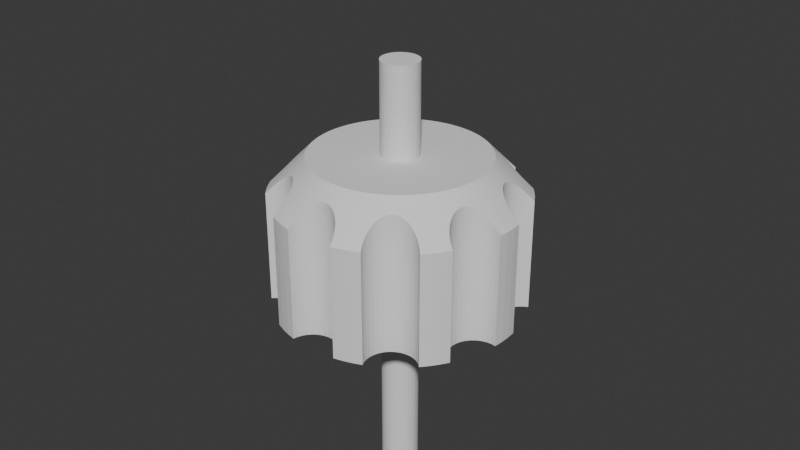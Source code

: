 # Source: Knobs_.blend  (saved by Blender 4.0.36; exported with 4.5.12 LTS)
import bpy
from mathutils import Matrix  # noqa: F401  (used for matrix-valued properties, if any)

bpy.ops.wm.read_factory_settings(use_empty=True)
scene = bpy.context.scene
scene.name = 'Scene'

# ---- world
world_world = bpy.data.worlds.new('World'); scene.world = world_world
world_world.use_nodes = True; world_world.node_tree.nodes.clear()
_N = world_world.node_tree.nodes; _L = world_world.node_tree.links
n0 = _N.new('ShaderNodeOutputWorld'); n0.name = 'World Output'; n0.location = (300, 300)
n1 = _N.new('ShaderNodeBackground'); n1.name = 'Background'; n1.location = (10, 300)
n1.inputs[0].default_value = (0.05088, 0.05088, 0.05088, 1.0)
_L.new(n1.outputs[0], n0.inputs[0])
n0.is_active_output = True
world_world.color = (0.05088, 0.05088, 0.05088)
world_world.use_sun_shadow = False
world_world.sun_shadow_jitter_overblur = 0.0

# ---- meshes
me_belt_tensioner_knob_for_3_mm_inserts_x_2 = bpy.data.meshes.new('Belt tensioner Knob for 3 MM inserts x 2')
me_belt_tensioner_knob_for_3_mm_inserts_x_2.from_pydata([(-1.988, -1.691, 9.908), (-2.725, 7.309, 9.729), (-2.622, -1.691, 9.758), (-3.447, 7.309, 9.494), (-3.465, -1.691, 9.488), (-4.149, 7.309, 9.206), (-4.149, -1.691, 9.206), (-1.988, 7.309, 9.908), (-7.368, -1.691, 6.867), (-7.231, -1.887, 6.727), (-7.08, 7.309, 6.601), (-7.08, -2.082, 6.601), (-6.746, 7.309, 6.397), (-6.919, -2.276, 6.492), (-6.746, -2.466, 6.397), (-7.368, 7.309, 6.867), (-6.568, -2.648, 6.322), (-6.379, 7.309, 6.262), (-6.379, -2.826, 6.262), (-5.992, 7.309, 6.201), (-6.272, -2.92, 6.238), (-6.13, -3.037, 6.214), (-5.992, -3.144, 6.201), (-5.601, 7.309, 6.217), (-5.8, -3.278, 6.2), (-5.601, -3.402, 6.217), (-5.287, -3.558, 6.287), (-5.22, 7.309, 6.309), (-5.446, -3.485, 6.245), (-5.22, -3.584, 6.309), (-5.041, -3.642, 6.381), (-4.865, 7.309, 6.473), (-4.865, -3.679, 6.473), (-4.751, -3.69, 6.544), (-4.548, -3.679, 6.703), (-4.548, 7.309, 6.703), (-4.644, -3.689, 6.623), (-4.282, -3.584, 6.99), (-4.282, 7.309, 6.99), (-4.406, -3.642, 6.843), (-4.077, -3.402, 7.324), (-4.077, 7.309, 7.324), (-4.153, -3.486, 7.183), (-3.941, -3.144, 7.691), (-3.941, 7.309, 7.691), (-3.999, -3.279, 7.507), (-3.88, -2.826, 8.078), (-3.88, 7.309, 8.078), (-3.901, -2.988, 7.886), (-3.895, -2.466, 8.469), (-3.895, 7.309, 8.469), (-3.879, -2.628, 8.298), (-3.985, -2.082, 8.85), (-3.985, 7.309, 8.85), (-3.931, -2.275, 8.663), (-4.058, -1.887, 9.031), (-7.737, -1.691, 6.441), (-7.86, 7.309, 6.288), (-7.86, -1.691, 6.288), (-8.306, 7.309, 5.675), (-8.267, -1.691, 5.732), (-8.704, 7.309, 5.029), (-8.704, -1.691, 5.029), (-9.934, -1.691, 1.244), (-9.74, -1.887, 1.211), (-9.545, 7.309, 1.198), (-9.545, -2.082, 1.198), (-9.154, 7.309, 1.23), (-9.35, -2.276, 1.204), (-9.154, -2.466, 1.23), (-9.934, 7.309, 1.244), (-8.966, -2.648, 1.273), (-8.778, 7.309, 1.337), (-8.778, -2.826, 1.337), (-8.429, 7.309, 1.515), (-8.55, -3.036, 1.443), (-8.429, -3.144, 1.515), (-8.122, 7.309, 1.757), (-8.273, -3.278, 1.626), (-8.122, -3.402, 1.757), (-7.868, -3.584, 2.055), (-7.868, 7.309, 2.055), (-7.99, -3.501, 1.897), (-7.676, -3.679, 2.397), (-7.676, 7.309, 2.397), (-7.763, -3.643, 2.222), (-7.615, -3.691, 2.555), (-7.568, -3.685, 2.716), (-7.555, 7.309, 2.769), (-7.555, -3.679, 2.769), (-7.522, -3.642, 2.966), (-7.509, 7.309, 3.158), (-7.509, -3.584, 3.158), (-7.512, -3.519, 3.319), (-7.54, -3.402, 3.548), (-7.54, 7.309, 3.548), (-7.528, -3.443, 3.474), (-7.646, -3.144, 3.925), (-7.646, 7.309, 3.925), (-7.584, -3.279, 3.743), (-7.823, -2.826, 4.274), (-7.823, 7.309, 4.274), (-7.727, -2.988, 4.107), (-8.065, -2.466, 4.582), (-8.065, 7.309, 4.582), (-7.938, -2.648, 4.436), (-8.134, -2.372, 4.651), (-8.24, -2.235, 4.744), (-8.362, 7.309, 4.837), (-8.362, -2.082, 4.837), (-8.528, -1.887, 4.941), (-9.934, 7.309, -1.028), (-9.934, -1.691, -1.028), (-9.991, 7.309, -0.2714), (-9.937, -1.691, -0.996), (-9.991, -1.691, -0.2714), (-9.991, -1.691, 0.4873), (-9.991, 7.309, 0.4873), (-9.996, -1.691, -0.1133), (-9.976, -1.691, 0.7712), (-8.704, -1.691, -4.813), (-8.528, -1.887, -4.725), (-8.362, 7.309, -4.621), (-8.362, -2.082, -4.621), (-8.065, 7.309, -4.366), (-8.208, -2.276, -4.502), (-8.065, -2.466, -4.366), (-8.704, 7.309, -4.813), (-7.938, -2.648, -4.221), (-7.823, 7.309, -4.058), (-7.823, -2.826, -4.058), (-7.646, 7.309, -3.709), (-7.732, -2.981, -3.9), (-7.653, -3.128, -3.729), (-7.646, -3.143, -3.71), (-7.54, 7.309, -3.333), (-7.585, -3.278, -3.528), (-7.54, -3.402, -3.333), (-7.513, -3.612, -2.86), (-7.555, 7.309, -2.553), (-7.509, -3.584, -2.942), (-7.509, 7.309, -2.942), (-7.515, -3.501, -3.143), (-7.528, -3.652, -2.707), (-7.555, -3.679, -2.553), (-7.607, -3.691, -2.364), (-7.676, 7.309, -2.181), (-7.676, -3.679, -2.181), (-7.769, -3.64, -1.995), (-7.868, 7.309, -1.839), (-7.868, -3.584, -1.839), (-7.99, -3.501, -1.681), (-8.122, 7.309, -1.541), (-8.122, -3.402, -1.541), (-8.131, -3.394, -1.532), (-8.429, -3.144, -1.299), (-8.429, 7.309, -1.299), (-8.277, -3.275, -1.407), (-8.778, -2.826, -1.121), (-8.778, 7.309, -1.121), (-8.602, -2.988, -1.2), (-9.154, -2.466, -1.014), (-9.154, 7.309, -1.014), (-8.965, -2.648, -1.058), (-9.545, -2.082, -0.9826), (-9.545, 7.309, -0.9826), (-9.35, -2.275, -0.9886), (-9.74, -1.887, -0.9956), (-7.86, -1.691, -6.073), (-7.86, 7.309, -6.073), (-7.449, -1.691, -6.561), (-7.368, 7.309, -6.651), (-7.368, -1.691, -6.651), (-8.306, -1.691, -5.459), (-8.306, 7.309, -5.459), (-8.01, -1.691, -5.877), (-8.507, -1.691, -5.145), (-4.149, -1.691, -8.99), (-4.058, -1.887, -8.816), (-3.985, 7.309, -8.634), (-3.985, -2.082, -8.634), (-3.895, 7.309, -8.253), (-3.931, -2.276, -8.447), (-3.895, -2.466, -8.253), (-4.149, 7.309, -8.99), (-3.878, -2.648, -8.061), (-3.88, 7.309, -7.862), (-3.88, -2.826, -7.862), (-3.941, 7.309, -7.475), (-3.901, -2.989, -7.67), (-3.941, -3.144, -7.475), (-4.077, 7.309, -7.108), (-4.015, -3.309, -7.249), (-4.077, -3.402, -7.108), (-4.282, -3.584, -6.774), (-4.282, 7.309, -6.774), (-4.169, -3.501, -6.94), (-4.462, -3.66, -6.568), (-4.548, 7.309, -6.487), (-4.382, -3.633, -6.653), (-4.548, -3.679, -6.487), (-4.701, -3.691, -6.364), (-4.865, 7.309, -6.257), (-4.865, -3.679, -6.257), (-4.942, -3.666, -6.214), (-5.22, -3.584, -6.093), (-5.22, 7.309, -6.093), (-5.081, -3.631, -6.147), (-5.601, -3.402, -6.001), (-5.601, 7.309, -6.001), (-5.412, -3.501, -6.037), (-5.704, -3.34, -5.99), (-5.85, -3.245, -5.982), (-5.992, 7.309, -5.986), (-5.992, -3.144, -5.986), (-6.19, -2.988, -6.007), (-6.379, 7.309, -6.046), (-6.379, -2.826, -6.046), (-6.568, -2.648, -6.106), (-6.746, 7.309, -6.181), (-6.746, -2.466, -6.181), (-6.919, -2.275, -6.276), (-7.08, 7.309, -6.386), (-7.08, -2.082, -6.386), (-7.23, -1.887, -6.511), (-2.725, -1.691, -9.513), (-2.725, 7.309, -9.513), (-2.193, -1.691, -9.648), (-1.988, 7.309, -9.692), (-1.988, -1.691, -9.692), (-3.447, -1.691, -9.279), (-3.447, 7.309, -9.279), (-3.046, -1.691, -9.416), (-3.876, -1.691, -9.11), (1.992, -1.691, -9.692), (1.962, -1.887, -9.498), (1.915, 7.309, -9.308), (1.915, -2.082, -9.308), (1.764, 7.309, -8.947), (1.849, -2.276, -9.125), (1.764, -2.466, -8.947), (1.992, 7.309, -9.692), (1.665, -2.648, -8.781), (1.546, 7.309, -8.621), (1.546, -2.826, -8.621), (1.269, 7.309, -8.345), (1.416, -2.989, -8.478), (1.269, -3.144, -8.345), (0.9434, 7.309, -8.128), (1.115, -3.278, -8.231), (0.9434, -3.402, -8.128), (0.471, -3.621, -7.948), (0.1975, 7.309, -7.902), (0.5815, -3.584, -7.978), (0.5815, 7.309, -7.978), (0.7704, -3.501, -8.046), (0.3574, -3.651, -7.924), (0.1975, -3.679, -7.902), (0.001153, -3.691, -7.892), (-0.194, 7.309, -7.902), (-0.194, -3.679, -7.902), (-0.3539, -3.651, -7.924), (-0.5781, -3.584, -7.978), (-0.5781, 7.309, -7.978), (-0.4679, -3.621, -7.948), (-0.9399, -3.402, -8.128), (-0.9399, 7.309, -8.128), (-0.7667, -3.501, -8.046), (-1.266, -3.144, -8.345), (-1.266, 7.309, -8.345), (-1.112, -3.278, -8.231), (-1.543, -2.826, -8.621), (-1.543, 7.309, -8.621), (-1.413, -2.988, -8.479), (-1.761, -2.466, -8.947), (-1.761, 7.309, -8.947), (-1.661, -2.648, -8.78), (-1.911, -2.082, -9.308), (-1.911, 7.309, -9.308), (-1.845, -2.275, -9.125), (-1.959, -1.887, -9.498), (3.45, -1.691, -9.279), (3.45, 7.309, -9.279), (3.88, -1.691, -9.11), (4.152, 7.309, -8.99), (4.152, -1.691, -8.99), (2.729, -1.691, -9.513), (2.729, 7.309, -9.513), (3.05, -1.691, -9.416), (2.196, -1.691, -9.648), (7.372, -1.691, -6.651), (7.234, -1.887, -6.511), (7.084, 7.309, -6.386), (7.084, -2.082, -6.386), (6.75, 7.309, -6.181), (6.923, -2.276, -6.276), (6.75, -2.466, -6.181), (7.372, 7.309, -6.651), (6.572, -2.648, -6.106), (6.382, 7.309, -6.046), (6.382, -2.826, -6.046), (5.995, 7.309, -5.986), (6.193, -2.989, -6.007), (5.995, -3.144, -5.986), (5.604, 7.309, -6.001), (5.854, -3.245, -5.982), (5.707, -3.34, -5.99), (5.604, -3.402, -6.001), (5.416, -3.501, -6.037), (5.224, 7.309, -6.093), (5.224, -3.584, -6.093), (5.084, -3.631, -6.147), (4.868, 7.309, -6.257), (4.946, -3.666, -6.214), (4.868, -3.679, -6.257), (4.551, -3.679, -6.487), (4.551, 7.309, -6.487), (4.704, -3.691, -6.365), (4.465, -3.66, -6.568), (4.385, -3.633, -6.653), (4.285, 7.309, -6.774), (4.285, -3.584, -6.774), (4.173, -3.501, -6.94), (4.081, 7.309, -7.108), (4.081, -3.402, -7.108), (4.019, -3.309, -7.249), (3.945, -3.144, -7.475), (3.945, 7.309, -7.475), (3.969, -3.208, -7.39), (3.883, -2.826, -7.862), (3.883, 7.309, -7.862), (3.904, -2.988, -7.671), (3.898, -2.466, -8.253), (3.898, 7.309, -8.253), (3.881, -2.648, -8.06), (3.989, -2.082, -8.634), (3.989, 7.309, -8.634), (3.934, -2.275, -8.447), (4.061, -1.887, -8.816), (8.309, -1.691, -5.459), (8.309, 7.309, -5.459), (8.511, -1.691, -5.145), (8.707, 7.309, -4.813), (8.707, -1.691, -4.813), (7.863, -1.691, -6.073), (7.863, 7.309, -6.073), (8.013, -1.691, -5.877), (7.453, -1.691, -6.561), (9.937, -1.691, -1.028), (9.743, -1.887, -0.9956), (9.548, 7.309, -0.9826), (9.548, -2.082, -0.9826), (9.158, 7.309, -1.014), (9.353, -2.276, -0.9886), (9.158, -2.466, -1.014), (9.937, 7.309, -1.028), (8.97, -2.648, -1.057), (8.781, 7.309, -1.121), (8.781, -2.826, -1.121), (8.432, 7.309, -1.299), (8.605, -2.989, -1.2), (8.432, -3.144, -1.299), (8.125, 7.309, -1.541), (8.281, -3.274, -1.406), (8.134, -3.395, -1.533), (8.125, -3.402, -1.541), (7.994, -3.501, -1.681), (7.871, 7.309, -1.839), (7.871, -3.584, -1.839), (7.772, -3.64, -1.996), (7.68, 7.309, -2.181), (7.687, -3.677, -2.165), (7.68, -3.679, -2.181), (7.559, -3.679, -2.553), (7.559, 7.309, -2.553), (7.61, -3.691, -2.365), (7.531, -3.652, -2.708), (7.516, -3.612, -2.86), (7.513, 7.309, -2.942), (7.513, -3.584, -2.942), (7.519, -3.501, -3.142), (7.543, 7.309, -3.333), (7.543, -3.402, -3.333), (7.588, -3.279, -3.527), (7.649, 7.309, -3.709), (7.649, -3.144, -3.709), (7.658, -3.127, -3.731), (7.827, -2.826, -4.058), (7.827, 7.309, -4.058), (7.735, -2.98, -3.9), (8.069, -2.466, -4.366), (8.069, 7.309, -4.366), (7.941, -2.648, -4.22), (8.366, -2.082, -4.621), (8.366, 7.309, -4.621), (8.212, -2.275, -4.502), (8.531, -1.887, -4.725), (9.995, -1.691, 0.4873), (9.995, 7.309, 0.4873), (9.98, -1.691, 0.7712), (9.937, 7.309, 1.244), (9.937, -1.691, 1.244), (9.995, -1.691, -0.2714), (9.995, 7.309, -0.2714), (9.999, -1.691, -0.1133), (9.941, -1.691, -0.996), (8.707, -1.691, 5.029), (8.531, -1.887, 4.941), (8.366, 7.309, 4.837), (8.366, -2.082, 4.837), (8.069, 7.309, 4.582), (8.243, -2.235, 4.744), (8.127, -2.387, 4.641), (8.707, 7.309, 5.029), (8.069, -2.466, 4.583), (7.942, -2.648, 4.436), (7.827, 7.309, 4.274), (7.827, -2.826, 4.274), (7.649, 7.309, 3.925), (7.731, -2.989, 4.107), (7.649, -3.144, 3.925), (7.543, 7.309, 3.548), (7.588, -3.278, 3.744), (7.543, -3.402, 3.548), (7.513, -3.584, 3.158), (7.513, 7.309, 3.158), (7.516, -3.519, 3.319), (7.559, -3.679, 2.769), (7.559, 7.309, 2.769), (7.526, -3.642, 2.965), (7.68, -3.679, 2.397), (7.68, 7.309, 2.397), (7.619, -3.691, 2.554), (7.867, -3.587, 2.061), (7.871, 7.309, 2.055), (7.767, -3.643, 2.221), (8.125, -3.402, 1.757), (8.125, 7.309, 1.757), (7.994, -3.501, 1.897), (8.432, -3.144, 1.515), (8.432, 7.309, 1.515), (8.275, -3.279, 1.626), (8.781, -2.826, 1.337), (8.781, 7.309, 1.337), (8.553, -3.036, 1.443), (9.158, -2.466, 1.23), (9.158, 7.309, 1.23), (8.969, -2.648, 1.273), (9.548, -2.082, 1.198), (9.548, 7.309, 1.198), (9.353, -2.275, 1.204), (9.743, -1.887, 1.211), (7.863, -1.691, 6.288), (7.863, 7.309, 6.288), (7.741, -1.691, 6.441), (7.372, 7.309, 6.867), (7.372, -1.691, 6.867), (8.309, 7.309, 5.675), (8.27, -1.691, 5.732), (4.152, -1.691, 9.206), (4.062, -1.887, 9.032), (3.989, 7.309, 8.85), (3.989, -2.082, 8.85), (3.898, 7.309, 8.469), (3.934, -2.276, 8.663), (3.898, -2.466, 8.469), (4.152, 7.309, 9.206), (3.882, -2.628, 8.298), (3.883, 7.309, 8.078), (3.883, -2.826, 8.078), (3.945, 7.309, 7.691), (3.904, -2.989, 7.886), (3.945, -3.144, 7.691), (4.081, 7.309, 7.324), (4.002, -3.278, 7.508), (4.081, -3.402, 7.324), (4.285, -3.584, 6.99), (4.285, 7.309, 6.99), (4.156, -3.486, 7.183), (4.647, -3.689, 6.623), (4.868, 7.309, 6.473), (4.551, -3.679, 6.703), (4.551, 7.309, 6.703), (4.409, -3.642, 6.842), (4.755, -3.69, 6.544), (4.868, -3.679, 6.473), (5.045, -3.642, 6.381), (5.224, 7.309, 6.309), (5.224, -3.584, 6.309), (5.291, -3.558, 6.287), (5.604, -3.402, 6.217), (5.604, 7.309, 6.217), (5.449, -3.485, 6.245), (5.995, -3.144, 6.201), (5.995, 7.309, 6.201), (5.803, -3.279, 6.2), (6.134, -3.037, 6.214), (6.267, -2.927, 6.236), (6.382, 7.309, 6.262), (6.382, -2.826, 6.262), (6.571, -2.648, 6.321), (6.75, 7.309, 6.397), (6.75, -2.466, 6.397), (6.923, -2.275, 6.492), (7.084, 7.309, 6.601), (7.084, -2.082, 6.601), (7.234, -1.887, 6.726), (3.45, 7.309, 9.494), (3.468, -1.691, 9.488), (2.729, 7.309, 9.729), (2.626, -1.691, 9.758), (1.992, 7.309, 9.908), (1.992, -1.691, 9.908), (-1.959, -1.887, 9.714), (-1.911, 7.309, 9.524), (-1.911, -2.082, 9.524), (-1.761, 7.309, 9.163), (-1.845, -2.276, 9.34), (-1.761, -2.466, 9.163), (-1.543, 7.309, 8.837), (-1.671, -2.632, 9.011), (-1.564, -2.796, 8.864), (-1.543, -2.826, 8.838), (-1.413, -2.989, 8.694), (-1.266, 7.309, 8.561), (-1.266, -3.144, 8.561), (-0.9399, 7.309, 8.343), (-1.112, -3.278, 8.447), (-0.9399, -3.402, 8.343), (-0.8329, -3.466, 8.29), (-0.72, -3.524, 8.243), (-0.5781, 7.309, 8.194), (-0.5781, -3.584, 8.194), (-0.3906, -3.642, 8.147), (-0.194, 7.309, 8.118), (-0.194, -3.679, 8.118), (0.00174, -3.691, 8.108), (0.1975, 7.309, 8.118), (0.1975, -3.679, 8.118), (0.3947, -3.642, 8.147), (0.5815, 7.309, 8.194), (0.5815, -3.584, 8.194), (0.7235, -3.524, 8.243), (0.9434, -3.402, 8.343), (0.9434, 7.309, 8.343), (0.8367, -3.466, 8.291), (1.269, -3.144, 8.561), (1.269, 7.309, 8.561), (1.114, -3.279, 8.446), (1.546, -2.826, 8.837), (1.546, 7.309, 8.837), (1.417, -2.988, 8.695), (1.57, -2.792, 8.867), (1.674, -2.633, 9.01), (1.764, 7.309, 9.163), (1.764, -2.466, 9.163), (1.849, -2.275, 9.341), (1.915, 7.309, 9.524), (1.915, -2.082, 9.524), (1.962, -1.887, 9.713), (2.999, -4.691, 6.434), (2.428, -4.691, 6.674), (1.838, -4.691, 6.863), (5.419, -4.691, 4.541), (5.79, -4.691, 4.045), (6.115, -4.691, 3.518), (6.986, -4.691, 0.5722), (7.0, -4.691, -0.04692), (6.959, -4.691, -0.6648), (5.958, -4.691, -3.569), (5.61, -4.691, -4.081), (5.218, -4.691, -4.561), (2.716, -4.691, -6.344), (2.135, -4.691, -6.559), (1.538, -4.691, -6.721), (-1.534, -4.691, -6.721), (-2.132, -4.691, -6.559), (-2.713, -4.691, -6.344), (-5.214, -4.691, -4.561), (-5.606, -4.691, -4.081), (-5.955, -4.691, -3.569), (-6.955, -4.691, -0.6648), (-6.997, -4.691, -0.04692), (-6.983, -4.691, 0.5722), (-5.786, -4.691, 4.045), (-5.415, -4.691, 4.541), (-2.996, -4.691, 6.434), (-2.425, -4.691, 6.674), (-1.835, -4.691, 6.863), (-6.111, -4.691, 3.518), (-6.389, -4.691, 2.965), (-6.616, -4.691, 2.389), (-6.792, -4.691, 1.795), (-6.914, -4.691, 1.188), (-6.86, -4.691, -1.277), (-6.711, -4.691, -1.878), (-6.509, -4.691, -2.463), (-6.256, -4.691, -3.029), (-4.781, -4.691, -5.003), (-4.311, -4.691, -5.406), (-3.806, -4.691, -5.766), (-3.272, -4.691, -6.079), (-0.9247, -4.691, -6.83), (-0.3079, -4.691, -6.885), (0.3114, -4.691, -6.885), (0.9282, -4.691, -6.83), (3.276, -4.691, -6.079), (3.81, -4.691, -5.766), (4.314, -4.691, -5.406), (4.785, -4.691, -5.003), (6.26, -4.691, -3.029), (6.512, -4.691, -2.463), (6.714, -4.691, -1.878), (6.863, -4.691, -1.277), (6.918, -4.691, 1.188), (6.795, -4.691, 1.795), (6.62, -4.691, 2.389), (6.392, -4.691, 2.965), (5.006, -4.691, 5.003), (4.554, -4.691, 5.426), (4.066, -4.691, 5.807), (3.546, -4.691, 6.144), (1.234, -4.691, 6.999), (0.6204, -4.691, 7.081), (0.00174, -4.691, 7.108), (-0.6169, -4.691, 7.081), (-1.231, -4.691, 6.999), (-3.543, -4.691, 6.144), (-4.062, -4.691, 5.807), (-4.55, -4.691, 5.426), (-5.002, -4.691, 5.003), (-2.239, 7.309, 0.3155), (-2.239, 7.309, -0.09967), (-2.162, 7.309, -0.5078), (-2.012, 7.309, -0.895), (-1.794, 7.309, -1.248), (-2.162, 7.309, 0.7237), (2.166, 7.309, -0.5078), (1.186, 7.309, -1.805), (1.518, 7.309, -1.555), (1.797, 7.309, -1.248), (2.016, 7.309, -0.895), (0.00174, 7.309, -2.142), (0.4152, 7.309, -2.104), (0.8145, 7.309, -1.99), (-1.183, 7.309, -1.805), (-0.8111, 7.309, -1.99), (-0.4117, 7.309, -2.104), (-1.514, 7.309, -1.555), (2.242, 7.309, 0.3155), (2.166, 7.309, 0.7237), (2.016, 7.309, 1.111), (1.797, 7.309, 1.464), (2.242, 7.309, -0.09967), (-1.794, 7.309, 1.464), (-2.012, 7.309, 1.111), (1.186, 7.309, 2.021), (0.8145, 7.309, 2.206), (0.4152, 7.309, 2.32), (0.00174, 7.309, 2.358), (-0.4117, 7.309, 2.32), (-0.8111, 7.309, 2.206), (1.518, 7.309, 1.771), (-1.183, 7.309, 2.021), (-1.514, 7.309, 1.771), (2.166, -4.691, -0.5078), (2.242, -4.691, -0.09967), (2.252, -4.691, 0.1079), (2.242, -4.691, 0.3155), (2.166, -4.691, 0.7237), (-1.183, -4.691, 2.021), (-1.514, -4.691, 1.771), (-1.794, -4.691, 1.464), (-2.012, -4.691, 1.111), (2.016, -4.691, -0.895), (-2.162, -4.691, 0.7237), (-2.239, -4.691, 0.3155), (-2.239, -4.691, -0.09967), (-2.162, -4.691, -0.5078), (1.186, -4.691, -1.805), (1.518, -4.691, -1.555), (1.797, -4.691, -1.248), (2.016, -4.691, 1.111), (-2.012, -4.691, -0.895), (-1.794, -4.691, -1.248), (1.797, -4.691, 1.464), (1.518, -4.691, 1.771), (1.186, -4.691, 2.021), (0.00174, -4.691, 2.358), (-0.4117, -4.691, 2.32), (-0.8111, -4.691, 2.206), (-1.514, -4.691, -1.555), (-1.183, -4.691, -1.805), (0.00174, -4.691, -2.142), (0.4152, -4.691, -2.104), (0.8145, -4.691, -1.99), (-0.8111, -4.691, -1.99), (-0.4117, -4.691, -2.104), (0.8145, -4.691, 2.206), (0.4152, -4.691, 2.32)], [], [(0, 1, 2), (1, 3, 2), (2, 3, 4), (3, 5, 4), (4, 5, 6), (0, 7, 1), (8, 9, 10), (9, 11, 10), (10, 11, 12), (11, 13, 12), (12, 13, 14), (10, 15, 8), (14, 16, 17), (16, 18, 17), (17, 18, 19), (18, 20, 19), (19, 20, 21), (17, 12, 14), (19, 22, 23), (22, 24, 23), (23, 24, 25), (26, 27, 28), (27, 23, 28), (28, 23, 25), (26, 29, 27), (29, 30, 27), (27, 30, 31), (30, 32, 31), (31, 32, 33), (34, 35, 36), (35, 31, 36), (36, 31, 33), (37, 38, 39), (38, 35, 39), (39, 35, 34), (40, 41, 42), (41, 38, 42), (42, 38, 37), (43, 44, 45), (44, 41, 45), (45, 41, 40), (46, 47, 48), (47, 44, 48), (48, 44, 43), (49, 50, 51), (50, 47, 51), (51, 47, 46), (52, 53, 54), (53, 50, 54), (54, 50, 49), (6, 5, 55), (5, 53, 55), (55, 53, 52), (21, 22, 19), (8, 15, 56), (15, 57, 56), (56, 57, 58), (57, 59, 58), (58, 59, 60), (59, 61, 60), (60, 61, 62), (63, 64, 65), (64, 66, 65), (65, 66, 67), (66, 68, 67), (67, 68, 69), (65, 70, 63), (69, 71, 72), (71, 73, 72), (72, 73, 74), (73, 75, 74), (74, 75, 76), (72, 67, 69), (74, 76, 77), (76, 78, 77), (77, 78, 79), (80, 81, 82), (81, 77, 82), (82, 77, 79), (83, 84, 85), (84, 81, 85), (85, 81, 80), (83, 86, 84), (86, 87, 84), (84, 87, 88), (87, 89, 88), (88, 89, 90), (88, 90, 91), (90, 92, 91), (91, 92, 93), (94, 95, 96), (95, 91, 96), (96, 91, 93), (97, 98, 99), (98, 95, 99), (99, 95, 94), (100, 101, 102), (101, 98, 102), (102, 98, 97), (103, 104, 105), (104, 101, 105), (105, 101, 100), (103, 106, 104), (106, 107, 104), (104, 107, 108), (107, 109, 108), (108, 109, 110), (62, 61, 110), (61, 108, 110), (111, 112, 113), (112, 114, 113), (113, 114, 115), (116, 117, 118), (117, 113, 118), (118, 113, 115), (63, 70, 119), (70, 117, 119), (119, 117, 116), (120, 121, 122), (121, 123, 122), (122, 123, 124), (123, 125, 124), (124, 125, 126), (122, 127, 120), (126, 128, 129), (128, 130, 129), (129, 130, 131), (130, 132, 131), (131, 132, 133), (129, 124, 126), (131, 134, 135), (134, 136, 135), (135, 136, 137), (138, 139, 140), (139, 141, 140), (140, 141, 142), (141, 135, 142), (142, 135, 137), (138, 143, 139), (143, 144, 139), (139, 144, 145), (139, 145, 146), (145, 147, 146), (146, 147, 148), (146, 148, 149), (148, 150, 149), (149, 150, 151), (149, 151, 152), (151, 153, 152), (152, 153, 154), (155, 156, 157), (156, 152, 157), (157, 152, 154), (158, 159, 160), (159, 156, 160), (160, 156, 155), (161, 162, 163), (162, 159, 163), (163, 159, 158), (164, 165, 166), (165, 162, 166), (166, 162, 161), (112, 111, 167), (111, 165, 167), (167, 165, 164), (133, 134, 131), (168, 169, 170), (169, 171, 170), (170, 171, 172), (173, 174, 175), (174, 169, 175), (175, 169, 168), (120, 127, 176), (127, 174, 176), (176, 174, 173), (177, 178, 179), (178, 180, 179), (179, 180, 181), (180, 182, 181), (181, 182, 183), (179, 184, 177), (183, 185, 186), (185, 187, 186), (186, 187, 188), (187, 189, 188), (188, 189, 190), (186, 181, 183), (188, 190, 191), (190, 192, 191), (191, 192, 193), (194, 195, 196), (195, 191, 196), (196, 191, 193), (197, 198, 199), (198, 195, 199), (199, 195, 194), (197, 200, 198), (200, 201, 198), (198, 201, 202), (201, 203, 202), (202, 203, 204), (205, 206, 207), (206, 202, 207), (207, 202, 204), (208, 209, 210), (209, 206, 210), (210, 206, 205), (208, 211, 209), (211, 212, 209), (209, 212, 213), (212, 214, 213), (213, 214, 215), (213, 215, 216), (215, 217, 216), (216, 217, 218), (216, 218, 219), (218, 220, 219), (219, 220, 221), (219, 221, 222), (221, 223, 222), (222, 223, 224), (172, 171, 224), (171, 222, 224), (225, 226, 227), (226, 228, 227), (227, 228, 229), (230, 231, 232), (231, 226, 232), (232, 226, 225), (177, 184, 233), (184, 231, 233), (233, 231, 230), (234, 235, 236), (235, 237, 236), (236, 237, 238), (237, 239, 238), (238, 239, 240), (236, 241, 234), (240, 242, 243), (242, 244, 243), (243, 244, 245), (244, 246, 245), (245, 246, 247), (243, 238, 240), (245, 247, 248), (247, 249, 248), (248, 249, 250), (251, 252, 253), (252, 254, 253), (253, 254, 255), (254, 248, 255), (255, 248, 250), (251, 256, 252), (256, 257, 252), (252, 257, 258), (252, 258, 259), (258, 260, 259), (259, 260, 261), (262, 263, 264), (263, 259, 264), (264, 259, 261), (265, 266, 267), (266, 263, 267), (267, 263, 262), (268, 269, 270), (269, 266, 270), (270, 266, 265), (271, 272, 273), (272, 269, 273), (273, 269, 268), (274, 275, 276), (275, 272, 276), (276, 272, 271), (277, 278, 279), (278, 275, 279), (279, 275, 274), (229, 228, 280), (228, 278, 280), (280, 278, 277), (281, 282, 283), (282, 284, 283), (283, 284, 285), (286, 287, 288), (287, 282, 288), (288, 282, 281), (234, 241, 289), (241, 287, 289), (289, 287, 286), (290, 291, 292), (291, 293, 292), (292, 293, 294), (293, 295, 294), (294, 295, 296), (292, 297, 290), (296, 298, 299), (298, 300, 299), (299, 300, 301), (300, 302, 301), (301, 302, 303), (299, 294, 296), (301, 303, 304), (303, 305, 304), (304, 305, 306), (306, 307, 304), (307, 308, 304), (304, 308, 309), (308, 310, 309), (309, 310, 311), (309, 311, 312), (311, 313, 312), (312, 313, 314), (315, 316, 317), (316, 312, 317), (317, 312, 314), (315, 318, 316), (318, 319, 316), (316, 319, 320), (319, 321, 320), (320, 321, 322), (320, 322, 323), (322, 324, 323), (323, 324, 325), (326, 327, 328), (327, 323, 328), (328, 323, 325), (329, 330, 331), (330, 327, 331), (331, 327, 326), (332, 333, 334), (333, 330, 334), (334, 330, 329), (335, 336, 337), (336, 333, 337), (337, 333, 332), (285, 284, 338), (284, 336, 338), (338, 336, 335), (339, 340, 341), (340, 342, 341), (341, 342, 343), (344, 345, 346), (345, 340, 346), (346, 340, 339), (290, 297, 347), (297, 345, 347), (347, 345, 344), (348, 349, 350), (349, 351, 350), (350, 351, 352), (351, 353, 352), (352, 353, 354), (350, 355, 348), (354, 356, 357), (356, 358, 357), (357, 358, 359), (358, 360, 359), (359, 360, 361), (357, 352, 354), (359, 361, 362), (361, 363, 362), (362, 363, 364), (364, 365, 362), (365, 366, 362), (362, 366, 367), (366, 368, 367), (367, 368, 369), (367, 369, 370), (369, 371, 370), (370, 371, 372), (373, 374, 375), (374, 370, 375), (375, 370, 372), (373, 376, 374), (376, 377, 374), (374, 377, 378), (377, 379, 378), (378, 379, 380), (378, 380, 381), (380, 382, 381), (381, 382, 383), (381, 383, 384), (383, 385, 384), (384, 385, 386), (387, 388, 389), (388, 384, 389), (389, 384, 386), (390, 391, 392), (391, 388, 392), (392, 388, 387), (393, 394, 395), (394, 391, 395), (395, 391, 390), (343, 342, 396), (342, 394, 396), (396, 394, 393), (397, 398, 399), (398, 400, 399), (399, 400, 401), (402, 403, 404), (403, 398, 404), (404, 398, 397), (348, 355, 405), (355, 403, 405), (405, 403, 402), (406, 407, 408), (407, 409, 408), (408, 409, 410), (409, 411, 410), (410, 411, 412), (408, 413, 406), (414, 415, 416), (415, 417, 416), (416, 417, 418), (417, 419, 418), (418, 419, 420), (410, 414, 416), (418, 420, 421), (420, 422, 421), (421, 422, 423), (424, 425, 426), (425, 421, 426), (426, 421, 423), (427, 428, 429), (428, 425, 429), (429, 425, 424), (430, 431, 432), (431, 428, 432), (432, 428, 427), (433, 434, 435), (434, 431, 435), (435, 431, 430), (436, 437, 438), (437, 434, 438), (438, 434, 433), (439, 440, 441), (440, 437, 441), (441, 437, 436), (442, 443, 444), (443, 440, 444), (444, 440, 439), (445, 446, 447), (446, 443, 447), (447, 443, 442), (448, 449, 450), (449, 446, 450), (450, 446, 445), (401, 400, 451), (400, 449, 451), (451, 449, 448), (412, 414, 410), (452, 453, 454), (453, 455, 454), (454, 455, 456), (406, 457, 458), (457, 453, 458), (458, 453, 452), (406, 413, 457), (459, 460, 461), (460, 462, 461), (461, 462, 463), (462, 464, 463), (463, 464, 465), (461, 466, 459), (465, 467, 468), (467, 469, 468), (468, 469, 470), (469, 471, 470), (470, 471, 472), (468, 463, 465), (470, 472, 473), (472, 474, 473), (473, 474, 475), (476, 477, 478), (477, 473, 478), (478, 473, 475), (479, 480, 481), (480, 482, 481), (481, 482, 483), (482, 477, 483), (483, 477, 476), (479, 484, 480), (484, 485, 480), (480, 485, 486), (480, 486, 487), (486, 488, 487), (487, 488, 489), (490, 491, 492), (491, 487, 492), (492, 487, 489), (493, 494, 495), (494, 491, 495), (495, 491, 490), (493, 496, 494), (496, 497, 494), (494, 497, 498), (497, 499, 498), (498, 499, 500), (498, 500, 501), (500, 502, 501), (501, 502, 503), (501, 503, 504), (503, 505, 504), (504, 505, 506), (456, 455, 506), (455, 504, 506), (459, 507, 508), (507, 509, 508), (508, 509, 510), (509, 511, 510), (510, 511, 512), (459, 466, 507), (0, 513, 514), (513, 515, 514), (514, 515, 516), (515, 517, 516), (516, 517, 518), (514, 7, 0), (516, 518, 519), (518, 520, 519), (519, 520, 521), (522, 523, 524), (523, 525, 524), (524, 525, 526), (525, 527, 526), (526, 527, 528), (519, 522, 524), (529, 530, 531), (530, 532, 531), (531, 532, 533), (526, 528, 531), (528, 529, 531), (531, 533, 534), (533, 535, 534), (534, 535, 536), (534, 536, 537), (536, 538, 537), (537, 538, 539), (537, 539, 540), (539, 541, 540), (540, 541, 542), (543, 544, 545), (544, 540, 545), (545, 540, 542), (546, 547, 548), (547, 544, 548), (548, 544, 543), (549, 550, 551), (550, 547, 551), (551, 547, 546), (549, 552, 550), (552, 553, 550), (550, 553, 554), (553, 555, 554), (554, 555, 556), (554, 556, 557), (556, 558, 557), (557, 558, 559), (512, 511, 559), (511, 557, 559), (521, 522, 519), (469, 467, 560), (467, 508, 560), (560, 508, 561), (508, 510, 561), (561, 510, 562), (510, 555, 562), (562, 555, 553), (505, 503, 454), (503, 563, 454), (454, 563, 452), (563, 564, 452), (452, 564, 458), (564, 565, 458), (458, 565, 412), (565, 414, 412), (450, 445, 399), (445, 566, 399), (399, 566, 397), (566, 567, 397), (397, 567, 404), (567, 402, 404), (351, 405, 568), (405, 402, 568), (568, 402, 567), (395, 390, 341), (390, 569, 341), (341, 569, 339), (569, 570, 339), (339, 570, 346), (570, 344, 346), (293, 347, 571), (347, 344, 571), (571, 344, 570), (335, 337, 283), (337, 572, 283), (283, 572, 281), (572, 573, 281), (281, 573, 288), (573, 286, 288), (239, 289, 574), (289, 286, 574), (574, 286, 573), (277, 279, 227), (279, 575, 227), (227, 575, 225), (575, 576, 225), (225, 576, 232), (576, 230, 232), (182, 233, 577), (233, 230, 577), (577, 230, 576), (224, 223, 170), (223, 578, 170), (170, 578, 168), (578, 579, 168), (168, 579, 175), (579, 173, 175), (126, 176, 580), (176, 173, 580), (580, 173, 579), (167, 164, 114), (164, 581, 114), (114, 581, 115), (581, 582, 115), (115, 582, 118), (582, 116, 118), (69, 119, 583), (119, 116, 583), (583, 116, 582), (107, 106, 60), (106, 584, 60), (60, 584, 58), (584, 585, 58), (58, 585, 56), (585, 14, 56), (56, 14, 13), (46, 586, 51), (586, 587, 51), (51, 587, 4), (587, 588, 4), (4, 588, 2), (588, 520, 2), (2, 520, 518), (62, 110, 60), (110, 109, 60), (60, 109, 107), (97, 99, 589), (99, 94, 589), (589, 94, 590), (94, 96, 590), (590, 96, 93), (106, 103, 589), (103, 105, 589), (589, 105, 100), (102, 589, 100), (102, 97, 589), (92, 90, 590), (90, 89, 590), (590, 89, 591), (89, 87, 591), (591, 87, 86), (93, 92, 590), (591, 86, 592), (86, 83, 592), (592, 83, 85), (78, 76, 593), (76, 75, 593), (593, 75, 583), (75, 73, 583), (583, 73, 71), (80, 82, 593), (82, 79, 593), (593, 79, 78), (592, 80, 593), (68, 66, 119), (66, 64, 119), (119, 64, 63), (69, 68, 119), (583, 71, 69), (160, 155, 581), (155, 157, 581), (581, 157, 594), (157, 154, 594), (594, 154, 153), (114, 112, 167), (164, 166, 581), (166, 161, 581), (581, 161, 163), (158, 581, 163), (158, 160, 581), (151, 150, 594), (150, 148, 594), (594, 148, 595), (148, 147, 595), (595, 147, 145), (153, 151, 594), (144, 143, 596), (143, 138, 596), (596, 138, 597), (138, 140, 597), (597, 140, 142), (595, 145, 596), (145, 144, 596), (136, 134, 597), (134, 133, 597), (597, 133, 580), (133, 132, 580), (580, 132, 130), (142, 137, 597), (137, 136, 597), (125, 123, 176), (123, 121, 176), (176, 121, 120), (126, 125, 176), (130, 128, 580), (128, 126, 580), (215, 214, 578), (214, 212, 578), (578, 212, 598), (212, 211, 598), (598, 211, 208), (170, 172, 224), (223, 221, 578), (221, 220, 578), (578, 220, 218), (217, 578, 218), (217, 215, 578), (210, 205, 598), (205, 207, 598), (598, 207, 599), (207, 204, 599), (599, 204, 203), (208, 210, 598), (200, 197, 600), (197, 199, 600), (600, 199, 601), (199, 194, 601), (601, 194, 196), (200, 600, 201), (600, 599, 201), (201, 599, 203), (196, 193, 601), (193, 192, 601), (601, 192, 190), (182, 180, 233), (180, 178, 233), (233, 178, 177), (187, 185, 577), (185, 183, 577), (577, 183, 182), (601, 190, 577), (190, 189, 577), (577, 189, 187), (271, 273, 575), (273, 268, 575), (575, 268, 602), (268, 270, 602), (602, 270, 265), (229, 280, 227), (280, 277, 227), (279, 274, 575), (274, 276, 575), (575, 276, 271), (267, 262, 602), (262, 264, 602), (602, 264, 603), (264, 261, 603), (603, 261, 260), (265, 267, 602), (258, 257, 604), (257, 256, 604), (604, 256, 605), (256, 251, 605), (605, 251, 253), (603, 258, 604), (260, 258, 603), (255, 250, 605), (250, 249, 605), (605, 249, 574), (249, 247, 574), (574, 247, 246), (253, 255, 605), (239, 237, 289), (237, 235, 289), (289, 235, 234), (244, 242, 574), (242, 240, 574), (574, 240, 239), (574, 246, 244), (329, 331, 572), (331, 326, 572), (572, 326, 606), (326, 328, 606), (606, 328, 325), (285, 338, 283), (338, 335, 283), (337, 332, 572), (332, 334, 572), (572, 334, 329), (324, 322, 606), (322, 321, 606), (606, 321, 607), (321, 319, 607), (607, 319, 318), (325, 324, 606), (317, 314, 608), (314, 313, 608), (608, 313, 609), (313, 311, 609), (609, 311, 310), (317, 608, 315), (608, 607, 315), (315, 607, 318), (308, 307, 609), (307, 306, 609), (609, 306, 571), (306, 305, 571), (571, 305, 303), (310, 308, 609), (290, 347, 291), (347, 293, 291), (298, 296, 571), (296, 295, 571), (571, 295, 293), (303, 302, 571), (302, 300, 571), (571, 300, 298), (392, 387, 569), (387, 389, 569), (569, 389, 610), (389, 386, 610), (610, 386, 385), (343, 396, 341), (396, 393, 341), (341, 393, 395), (390, 392, 569), (382, 380, 610), (380, 379, 610), (610, 379, 611), (379, 377, 611), (611, 377, 376), (383, 610, 385), (383, 382, 610), (375, 372, 612), (372, 371, 612), (612, 371, 613), (371, 369, 613), (613, 369, 368), (375, 612, 373), (612, 611, 373), (373, 611, 376), (366, 365, 613), (365, 364, 613), (613, 364, 568), (364, 363, 568), (568, 363, 361), (613, 368, 366), (349, 405, 351), (356, 354, 568), (354, 353, 568), (568, 353, 351), (361, 360, 568), (360, 358, 568), (568, 358, 356), (445, 447, 566), (447, 442, 566), (566, 442, 614), (442, 444, 614), (614, 444, 439), (401, 451, 399), (451, 448, 399), (399, 448, 450), (441, 436, 614), (436, 438, 614), (614, 438, 615), (438, 433, 615), (615, 433, 435), (439, 441, 614), (432, 616, 430), (616, 615, 430), (430, 615, 435), (616, 427, 617), (427, 429, 617), (617, 429, 424), (424, 426, 617), (426, 423, 617), (617, 423, 565), (423, 422, 565), (565, 422, 420), (419, 417, 565), (417, 415, 565), (565, 415, 414), (565, 420, 419), (412, 411, 458), (411, 409, 458), (458, 409, 407), (502, 500, 563), (500, 499, 563), (563, 499, 618), (499, 497, 618), (618, 497, 496), (456, 506, 454), (506, 505, 454), (503, 502, 563), (495, 490, 618), (490, 492, 618), (618, 492, 619), (492, 489, 619), (619, 489, 488), (493, 618, 496), (493, 495, 618), (488, 486, 619), (486, 485, 619), (619, 485, 620), (485, 484, 620), (620, 484, 479), (620, 479, 621), (479, 481, 621), (621, 481, 483), (483, 476, 621), (476, 478, 621), (621, 478, 560), (478, 475, 560), (560, 475, 474), (474, 472, 560), (472, 471, 560), (560, 471, 469), (464, 462, 508), (462, 460, 508), (508, 460, 459), (465, 508, 467), (465, 464, 508), (562, 553, 622), (553, 552, 622), (622, 552, 549), (559, 558, 510), (558, 556, 510), (510, 556, 555), (510, 512, 559), (548, 543, 622), (543, 545, 622), (622, 545, 623), (545, 542, 623), (623, 542, 541), (549, 551, 622), (551, 546, 622), (622, 546, 548), (541, 539, 623), (539, 538, 623), (623, 538, 624), (538, 536, 624), (624, 536, 625), (536, 535, 625), (625, 535, 533), (533, 532, 625), (532, 530, 625), (625, 530, 626), (530, 529, 626), (626, 529, 528), (520, 588, 521), (588, 626, 521), (521, 626, 522), (626, 523, 522), (528, 527, 626), (527, 525, 626), (626, 525, 523), (517, 515, 2), (515, 513, 2), (2, 513, 0), (518, 517, 2), (52, 54, 4), (54, 49, 4), (4, 49, 51), (6, 55, 4), (55, 52, 4), (43, 45, 586), (45, 40, 586), (586, 40, 627), (40, 42, 627), (627, 42, 37), (48, 586, 46), (48, 43, 586), (37, 39, 627), (39, 34, 627), (627, 34, 628), (34, 36, 628), (628, 36, 33), (30, 29, 629), (29, 26, 629), (629, 26, 630), (26, 28, 630), (630, 28, 25), (628, 33, 629), (33, 32, 629), (629, 32, 30), (22, 21, 630), (21, 20, 630), (630, 20, 585), (20, 18, 585), (585, 18, 16), (25, 24, 630), (24, 22, 630), (13, 11, 56), (11, 9, 56), (56, 9, 8), (585, 16, 14), (407, 406, 458), (432, 427, 616), (349, 348, 405), (85, 80, 592), (106, 589, 584), (336, 282, 236), (282, 287, 236), (236, 287, 241), (631, 632, 35), (632, 633, 35), (35, 633, 252), (633, 634, 252), (252, 634, 635), (631, 35, 636), (35, 38, 636), (636, 38, 524), (38, 41, 524), (524, 41, 44), (222, 169, 122), (169, 174, 122), (122, 174, 127), (482, 480, 637), (480, 487, 637), (637, 487, 252), (487, 491, 252), (252, 491, 494), (638, 639, 252), (639, 640, 252), (252, 640, 641), (336, 284, 282), (327, 330, 238), (330, 333, 238), (238, 333, 236), (333, 336, 236), (252, 641, 637), (642, 643, 252), (643, 644, 252), (252, 644, 638), (645, 646, 252), (646, 647, 252), (252, 647, 642), (645, 252, 648), (252, 635, 648), (135, 141, 216), (141, 139, 216), (216, 139, 72), (139, 146, 72), (72, 146, 67), (146, 149, 67), (67, 149, 152), (222, 171, 169), (222, 122, 219), (122, 124, 219), (219, 124, 129), (320, 323, 248), (323, 327, 248), (248, 327, 245), (327, 243, 245), (238, 243, 327), (304, 309, 384), (309, 312, 384), (384, 312, 248), (312, 316, 248), (248, 316, 320), (294, 299, 391), (299, 301, 391), (391, 301, 388), (301, 304, 388), (388, 304, 384), (198, 202, 23), (202, 206, 23), (23, 206, 19), (206, 84, 19), (19, 84, 17), (84, 88, 17), (17, 88, 12), (88, 91, 12), (12, 91, 95), (219, 129, 216), (129, 131, 216), (216, 131, 135), (47, 516, 44), (516, 519, 44), (44, 519, 524), (557, 509, 461), (509, 507, 461), (461, 507, 466), (468, 470, 550), (470, 473, 550), (550, 473, 547), (473, 649, 547), (547, 649, 544), (649, 650, 544), (544, 650, 540), (650, 651, 540), (540, 651, 652), (477, 637, 473), (637, 653, 473), (473, 653, 649), (74, 77, 206), (77, 81, 206), (206, 81, 84), (342, 340, 394), (340, 292, 394), (394, 292, 391), (292, 294, 391), (259, 27, 252), (27, 31, 252), (252, 31, 35), (206, 209, 74), (209, 213, 74), (74, 213, 216), (425, 428, 498), (428, 431, 498), (498, 431, 494), (431, 252, 494), (654, 655, 531), (655, 636, 531), (531, 636, 526), (636, 524, 526), (557, 461, 554), (461, 463, 554), (554, 463, 468), (557, 511, 509), (656, 657, 540), (657, 658, 540), (540, 658, 537), (658, 659, 537), (537, 659, 534), (659, 660, 534), (534, 660, 661), (656, 540, 662), (540, 652, 662), (263, 266, 23), (266, 269, 23), (23, 269, 186), (269, 272, 186), (186, 272, 275), (188, 191, 23), (191, 195, 23), (23, 195, 198), (23, 186, 188), (374, 378, 248), (378, 381, 248), (248, 381, 384), (374, 248, 370), (248, 440, 370), (370, 440, 443), (352, 357, 446), (357, 359, 446), (446, 359, 443), (359, 362, 443), (443, 362, 367), (408, 410, 501), (410, 416, 501), (501, 416, 498), (416, 418, 498), (498, 418, 421), (661, 663, 531), (663, 664, 531), (531, 664, 654), (550, 554, 468), (228, 226, 278), (226, 179, 278), (278, 179, 275), (179, 181, 275), (275, 181, 186), (111, 113, 165), (113, 65, 165), (165, 65, 162), (65, 67, 162), (162, 67, 159), (67, 156, 159), (152, 156, 67), (61, 59, 108), (59, 10, 108), (108, 10, 104), (10, 12, 104), (104, 12, 101), (12, 98, 101), (440, 248, 437), (248, 254, 437), (437, 254, 252), (421, 425, 498), (434, 252, 431), (477, 482, 637), (5, 3, 53), (3, 514, 53), (53, 514, 50), (514, 516, 50), (50, 516, 47), (27, 263, 23), (72, 74, 216), (400, 398, 449), (398, 350, 449), (449, 350, 446), (350, 352, 446), (27, 259, 263), (57, 10, 59), (367, 370, 443), (455, 453, 504), (453, 408, 504), (504, 408, 501), (434, 437, 252), (531, 534, 661), (95, 98, 12), (57, 15, 10), (403, 350, 398), (117, 65, 113), (345, 292, 340), (457, 408, 453), (403, 355, 350), (1, 514, 3), (345, 297, 292), (457, 413, 408), (231, 179, 226), (1, 7, 514), (117, 70, 65), (231, 184, 179), (611, 612, 665), (612, 613, 665), (665, 613, 666), (613, 568, 666), (666, 568, 667), (568, 567, 667), (667, 567, 668), (567, 566, 668), (668, 566, 614), (668, 614, 669), (614, 615, 669), (669, 615, 616), (586, 627, 670), (627, 628, 670), (670, 628, 671), (628, 629, 671), (671, 629, 630), (671, 630, 672), (630, 585, 672), (672, 585, 584), (672, 584, 673), (584, 589, 673), (673, 589, 590), (569, 610, 674), (610, 611, 674), (674, 611, 665), (592, 675, 591), (675, 673, 591), (591, 673, 590), (583, 676, 593), (676, 675, 593), (593, 675, 592), (581, 677, 582), (677, 676, 582), (582, 676, 583), (595, 678, 594), (678, 677, 594), (594, 677, 581), (606, 607, 679), (607, 608, 679), (679, 608, 680), (608, 609, 680), (680, 609, 571), (680, 571, 681), (571, 570, 681), (681, 570, 569), (669, 616, 682), (616, 617, 682), (682, 617, 565), (596, 597, 683), (597, 580, 683), (683, 580, 684), (580, 579, 684), (684, 579, 578), (569, 674, 681), (563, 685, 564), (685, 682, 564), (564, 682, 565), (619, 686, 618), (686, 685, 618), (618, 685, 563), (621, 687, 620), (687, 686, 620), (620, 686, 619), (623, 624, 688), (624, 625, 688), (688, 625, 689), (625, 626, 689), (689, 626, 588), (689, 588, 690), (588, 587, 690), (690, 587, 586), (595, 596, 678), (596, 683, 678), (684, 578, 691), (578, 598, 691), (691, 598, 599), (691, 599, 692), (599, 600, 692), (692, 600, 601), (603, 604, 693), (604, 605, 693), (693, 605, 694), (605, 574, 694), (694, 574, 573), (694, 573, 695), (573, 572, 695), (695, 572, 606), (670, 690, 586), (601, 577, 696), (577, 576, 696), (696, 576, 697), (576, 575, 697), (697, 575, 602), (602, 603, 697), (603, 693, 697), (606, 679, 695), (560, 561, 698), (561, 562, 698), (698, 562, 699), (562, 622, 699), (699, 622, 623), (623, 688, 699), (696, 692, 601), (621, 560, 687), (560, 698, 687), (665, 666, 653), (666, 667, 653), (653, 667, 649), (667, 668, 649), (649, 668, 650), (668, 669, 650), (650, 669, 651), (669, 682, 651), (651, 682, 652), (682, 685, 652), (652, 685, 662), (685, 686, 662), (662, 686, 656), (686, 687, 656), (656, 687, 657), (687, 698, 657), (657, 698, 658), (698, 699, 658), (658, 699, 659), (699, 688, 659), (659, 688, 660), (688, 689, 660), (660, 689, 661), (689, 690, 661), (661, 690, 663), (690, 670, 663), (663, 670, 664), (670, 671, 664), (664, 671, 654), (671, 672, 654), (654, 672, 655), (672, 673, 655), (655, 673, 636), (673, 675, 636), (636, 675, 631), (675, 676, 631), (631, 676, 632), (676, 677, 632), (632, 677, 633), (677, 678, 633), (633, 678, 634), (678, 683, 634), (634, 683, 635), (683, 684, 635), (635, 684, 648), (684, 691, 648), (648, 691, 645), (691, 692, 645), (645, 692, 646), (692, 696, 646), (646, 696, 647), (696, 697, 647), (647, 697, 642), (697, 693, 642), (642, 693, 643), (693, 694, 643), (643, 694, 644), (694, 695, 644), (644, 695, 638), (695, 679, 638), (638, 679, 639), (679, 680, 639), (639, 680, 640), (680, 681, 640), (640, 681, 641), (681, 674, 641), (641, 674, 637), (674, 665, 637), (637, 665, 653), (631, 632, 633, 634, 635, 648, 645, 646, 647, 642, 643, 644, 638, 639, 640, 641, 637, 653, 649, 650, 651, 652, 662, 656, 657, 658, 659, 660, 661, 663, 664, 654, 655, 636), (672, 671, 670, 690, 689, 688, 699, 698, 687, 686, 685, 682, 669, 668, 667, 666, 665, 674, 681, 680, 679, 695, 694, 693, 697, 696, 692, 691, 684, 683, 678, 677, 676, 675, 673)])
me_belt_tensioner_knob_for_3_mm_inserts_x_2.update()
me_belt_tensioner_knob_for_3_mm_inserts_x_2_001 = bpy.data.meshes.new('Belt tensioner Knob for 3 MM inserts x 2.001')
me_belt_tensioner_knob_for_3_mm_inserts_x_2_001.from_pydata([(2.1, -9.537e-07, -0.6157), (2.176, -9.537e-07, -0.2076), (2.186, -9.537e-07, -4.396e-07), (2.176, -9.537e-07, 0.2076), (2.1, -9.537e-07, 0.6157), (-1.249, -9.537e-07, 1.913), (-1.58, -9.537e-07, 1.663), (-1.86, -9.537e-07, 1.356), (-2.078, -9.537e-07, 1.003), (1.95, -9.537e-07, -1.003), (-2.228, -9.537e-07, 0.6157), (-2.305, -9.537e-07, 0.2076), (-2.305, -9.537e-07, -0.2076), (-2.228, -9.537e-07, -0.6157), (1.12, -9.537e-07, -1.913), (1.452, -9.537e-07, -1.663), (1.731, -9.537e-07, -1.356), (1.95, -9.537e-07, 1.003), (-2.078, -9.537e-07, -1.003), (-1.86, -9.537e-07, -1.356), (1.731, -9.537e-07, 1.356), (1.452, -9.537e-07, 1.663), (1.12, -9.537e-07, 1.913), (-0.06429, -9.537e-07, 2.25), (-0.4777, -9.537e-07, 2.212), (-0.8771, -9.537e-07, 2.098), (-1.58, -9.537e-07, -1.663), (-1.249, -9.537e-07, -1.913), (-0.06429, -9.537e-07, -2.25), (0.3492, -9.537e-07, -2.212), (0.7485, -9.537e-07, -2.098), (-0.8771, -9.537e-07, -2.098), (-0.4777, -9.537e-07, -2.212), (0.7485, -9.537e-07, 2.098), (0.3492, -9.537e-07, 2.212), (-1.86, 34.94, 1.356), (-2.078, 34.94, 1.003), (1.452, 34.94, -1.663), (1.731, 34.94, -1.356), (-0.06429, 34.94, 2.25), (-0.4777, 34.94, 2.212), (-0.8771, 34.94, -2.098), (-0.4777, 34.94, -2.212), (0.3492, 34.94, 2.212), (2.1, 34.94, -0.6157), (1.95, 34.94, -1.003), (2.176, 34.94, -0.2076), (-2.228, 34.94, 0.6157), (-0.8771, 34.94, 2.098), (2.186, 34.94, -1.065e-06), (1.95, 34.94, 1.003), (1.731, 34.94, 1.356), (0.7485, 34.94, 2.098), (2.176, 34.94, 0.2076), (-2.305, 34.94, 0.2076), (-2.078, 34.94, -1.003), (-1.86, 34.94, -1.356), (-1.58, 34.94, -1.663), (-1.249, 34.94, -1.913), (2.1, 34.94, 0.6157), (-2.305, 34.94, -0.2076), (-2.228, 34.94, -0.6157), (1.452, 34.94, 1.663), (-0.06429, 34.94, -2.25), (0.3492, 34.94, -2.212), (-1.249, 34.94, 1.913), (-1.58, 34.94, 1.663), (1.12, 34.94, 1.913), (0.7485, 34.94, -2.098), (1.12, 34.94, -1.913), (0.3492, 7.292, -2.212), (-0.06429, 7.292, 2.25), (0.7485, 7.292, -2.098), (-0.8771, 7.292, -2.098), (-0.4777, 7.292, -2.212), (-0.06429, 7.292, -2.25), (-0.4777, 7.292, 2.212), (-1.86, 7.292, -1.356), (-1.58, 7.292, -1.663), (-2.305, 7.292, -0.2076), (-2.228, 7.292, -0.6157), (-0.8771, 7.292, 2.098), (-1.249, 7.292, -1.913), (-2.078, 7.292, -1.003), (-0.4777, 19.29, 2.212), (0.3492, 19.29, -2.212), (0.7485, 19.29, -2.098), (-1.86, 19.29, -1.356), (-1.58, 19.29, -1.663), (-0.8771, 19.29, -2.098), (-2.305, 19.29, -0.2076), (-2.228, 19.29, -0.6157), (-0.8771, 19.29, 2.098), (-1.249, 19.29, -1.913), (-0.4777, 19.29, -2.212), (-1.249, 19.29, 1.913), (-2.078, 19.29, -1.003), (-0.06429, 19.29, -2.25), (2.186, 19.29, -7.847e-07), (2.1, 19.29, 0.6157), (1.95, 19.29, 1.003), (1.731, 19.29, 1.356), (2.176, 19.29, 0.2076), (-0.06429, 19.29, 2.25), (0.7485, 19.29, 2.098), (1.12, 19.29, 1.913), (1.95, 19.29, -1.003), (2.176, 19.29, -0.2076), (1.452, 19.29, -1.663), (2.1, 19.29, -0.6157), (1.12, 19.29, -1.913), (1.452, 19.29, 1.663), (1.731, 19.29, -1.356), (0.3492, 19.29, 2.212), (-2.228, 7.292, 0.6157), (-2.078, 7.292, 1.003), (-1.249, 7.292, 1.913), (-2.305, 7.292, 0.2076), (-1.86, 7.292, 1.356), (-1.58, 7.292, 1.663), (1.731, 7.292, 1.356), (0.7485, 7.292, 2.098), (1.12, 7.292, 1.913), (1.12, 7.292, -1.913), (1.452, 7.292, 1.663), (0.3492, 7.292, 2.212), (-2.228, 19.29, 0.6157), (-2.078, 19.29, 1.003), (-2.305, 19.29, 0.2076), (-1.86, 19.29, 1.356), (-1.58, 19.29, 1.663), (2.186, 7.292, -5.7e-07), (2.1, 7.292, 0.6157), (1.95, 7.292, 1.003), (2.176, 7.292, 0.2076), (1.95, 7.292, -1.003), (2.176, 7.292, -0.2076), (1.452, 7.292, -1.663), (2.1, 7.292, -0.6157), (1.731, 7.292, -1.356)], [], [(7, 8, 10, 11, 12, 13, 18, 19, 26, 27, 31, 32, 28, 29, 30, 14, 15, 16, 9, 0, 1, 2, 3, 4, 17, 20, 21, 22, 33, 34, 23, 24, 25, 5, 6), (35, 66, 65, 48, 40, 39, 43, 52, 67, 62, 51, 50, 59, 53, 49, 46, 44, 45, 38, 37, 69, 68, 64, 63, 42, 41, 58, 57, 56, 55, 61, 60, 54, 47, 36), (14, 30, 72, 123), (31, 27, 82, 73), (10, 8, 115, 114), (33, 22, 122, 121), (13, 12, 79, 80), (25, 24, 76, 81), (17, 4, 132, 133), (2, 1, 136, 131), (21, 20, 120, 124), (20, 17, 133, 120), (29, 28, 75, 70), (34, 33, 121, 125), (28, 32, 74, 75), (9, 16, 139, 135), (6, 5, 116, 119), (3, 2, 131, 134), (8, 7, 118, 115), (18, 13, 80, 83), (11, 10, 114, 117), (16, 15, 137, 139), (22, 21, 124, 122), (19, 18, 83, 77), (24, 23, 71, 76), (5, 25, 81, 116), (27, 26, 78, 82), (32, 31, 73, 74), (30, 29, 70, 72), (4, 3, 134, 132), (23, 34, 125, 71), (7, 6, 119, 118), (12, 11, 117, 79), (0, 9, 135, 138), (15, 14, 123, 137), (26, 19, 77, 78), (1, 0, 138, 136), (70, 75, 97, 85), (85, 97, 63, 64), (80, 79, 90, 91), (91, 90, 60, 61), (115, 118, 129, 127), (127, 129, 35, 36), (131, 136, 107, 98), (98, 107, 46, 49), (123, 72, 86, 110), (110, 86, 68, 69), (133, 132, 99, 100), (100, 99, 59, 50), (119, 116, 95, 130), (130, 95, 65, 66), (81, 76, 84, 92), (92, 84, 40, 48), (72, 70, 85, 86), (86, 85, 64, 68), (131, 134, 132, 133, 120, 124, 122, 121, 125, 71, 76, 81, 116, 119, 118, 115, 114, 117, 79, 80, 83, 77, 78, 82, 73, 74, 75, 70, 72, 123, 137, 139, 135, 138, 136), (136, 138, 109, 107), (107, 109, 44, 46), (118, 119, 130, 129), (129, 130, 66, 35), (74, 73, 89, 94), (94, 89, 41, 42), (116, 81, 92, 95), (95, 92, 48, 65), (82, 78, 88, 93), (93, 88, 57, 58), (122, 124, 111, 105), (105, 111, 62, 67), (114, 115, 127, 126), (126, 127, 36, 47), (135, 139, 112, 106), (106, 112, 38, 45), (83, 80, 91, 96), (96, 91, 61, 55), (71, 125, 113, 103), (103, 113, 43, 39), (79, 117, 128, 90), (90, 128, 54, 60), (138, 135, 106, 109), (109, 106, 45, 44), (117, 114, 126, 128), (128, 126, 47, 54), (139, 137, 108, 112), (112, 108, 37, 38), (90, 128, 126, 127, 129, 130, 95, 92, 84, 103, 113, 104, 105, 111, 101, 100, 99, 102, 98, 107, 109, 106, 112, 108, 110, 86, 85, 97, 94, 89, 93, 88, 87, 96, 91), (134, 131, 98, 102), (102, 98, 49, 53), (78, 77, 87, 88), (88, 87, 56, 57), (132, 134, 102, 99), (99, 102, 53, 59), (73, 82, 93, 89), (89, 93, 58, 41), (125, 121, 104, 113), (113, 104, 52, 43), (76, 71, 103, 84), (84, 103, 39, 40), (77, 83, 96, 87), (87, 96, 55, 56), (137, 123, 110, 108), (108, 110, 69, 37), (124, 120, 101, 111), (111, 101, 51, 62), (120, 133, 100, 101), (101, 100, 50, 51), (75, 74, 94, 97), (97, 94, 42, 63), (121, 122, 105, 104), (104, 105, 67, 52)])
me_belt_tensioner_knob_for_3_mm_inserts_x_2_001.update()
me_belt_tensioner_knob_for_3_mm_inserts_x_2_002 = bpy.data.meshes.new('Belt tensioner Knob for 3 MM inserts x 2.002')
me_belt_tensioner_knob_for_3_mm_inserts_x_2_002.from_pydata([(2.1, -9.537e-07, -0.6157), (2.176, -9.537e-07, -0.2076), (2.186, -9.537e-07, -4.396e-07), (2.176, -9.537e-07, 0.2076), (2.1, -9.537e-07, 0.6157), (-1.249, -9.537e-07, 1.913), (-1.58, -9.537e-07, 1.663), (-1.86, -9.537e-07, 1.356), (-2.078, -9.537e-07, 1.003), (1.95, -9.537e-07, -1.003), (-2.228, -9.537e-07, 0.6157), (-2.305, -9.537e-07, 0.2076), (-2.305, -9.537e-07, -0.2076), (-2.228, -9.537e-07, -0.6157), (1.12, -9.537e-07, -1.913), (1.452, -9.537e-07, -1.663), (1.731, -9.537e-07, -1.356), (1.95, -9.537e-07, 1.003), (-2.078, -9.537e-07, -1.003), (-1.86, -9.537e-07, -1.356), (1.731, -9.537e-07, 1.356), (1.452, -9.537e-07, 1.663), (1.12, -9.537e-07, 1.913), (-0.06429, -9.537e-07, 2.25), (-0.4777, -9.537e-07, 2.212), (-0.8771, -9.537e-07, 2.098), (-1.58, -9.537e-07, -1.663), (-1.249, -9.537e-07, -1.913), (-0.06429, -9.537e-07, -2.25), (0.3492, -9.537e-07, -2.212), (0.7485, -9.537e-07, -2.098), (-0.8771, -9.537e-07, -2.098), (-0.4777, -9.537e-07, -2.212), (0.7485, -9.537e-07, 2.098), (0.3492, -9.537e-07, 2.212)], [], [(7, 6, 5, 25, 24, 23, 34, 33, 22, 21, 20, 17, 4, 3, 2, 1, 0, 9, 16, 15, 14, 30, 29, 28, 32, 31, 27, 26, 19, 18, 13, 12, 11, 10, 8)])
me_belt_tensioner_knob_for_3_mm_inserts_x_2_002.update()

# ---- objects
ob_belt_tensioner_knob_for_3_mm_inserts_x_2 = bpy.data.objects.new('Belt tensioner Knob for 3 MM inserts x 2', me_belt_tensioner_knob_for_3_mm_inserts_x_2)
ob_belt_tensioner_knob_for_3_mm_inserts_x_2_001 = bpy.data.objects.new('Belt tensioner Knob for 3 MM inserts x 2.001', me_belt_tensioner_knob_for_3_mm_inserts_x_2_001)
ob_belt_tensioner_knob_for_3_mm_inserts_x_2_002 = bpy.data.objects.new('Belt tensioner Knob for 3 MM inserts x 2.002', me_belt_tensioner_knob_for_3_mm_inserts_x_2_002)

# ---- transforms, parenting, visibility, modifiers, constraints
ob_belt_tensioner_knob_for_3_mm_inserts_x_2.location = (0.0, 0.0, 0.0)
ob_belt_tensioner_knob_for_3_mm_inserts_x_2.rotation_euler = (4.712, 0.0, 0.0)
ob_belt_tensioner_knob_for_3_mm_inserts_x_2_001.location = (0.06602, 0.1079, 11.98)
ob_belt_tensioner_knob_for_3_mm_inserts_x_2_001.rotation_euler = (4.712, 0.0, 0.0)
ob_belt_tensioner_knob_for_3_mm_inserts_x_2_001.scale = (0.6681, 1.0, 0.6667)
ob_belt_tensioner_knob_for_3_mm_inserts_x_2_002.location = (0.06602, 0.1079, 20.63)
ob_belt_tensioner_knob_for_3_mm_inserts_x_2_002.rotation_euler = (4.712, 0.0, 0.0)
ob_belt_tensioner_knob_for_3_mm_inserts_x_2_002.scale = (0.6681, 1.0, 0.6667)

# ---- collection membership
scene.collection.objects.link(ob_belt_tensioner_knob_for_3_mm_inserts_x_2)
scene.collection.objects.link(ob_belt_tensioner_knob_for_3_mm_inserts_x_2_001)
scene.collection.objects.link(ob_belt_tensioner_knob_for_3_mm_inserts_x_2_002)

# ---- scene / render settings (as saved in the file)
scene.frame_start = 1; scene.frame_end = 250; scene.frame_set(1)
scene.render.engine = 'BLENDER_EEVEE_NEXT'
scene.cycles.sampling_pattern = 'TABULATED_SOBOL'
scene.unit_settings.scale_length = 0.001
bpy.context.view_layer.update()

# ---- added for rendering (the .blend has no active camera and no usable light): camera, sun
cam_auto = bpy.data.cameras.new('AutoCamera')
cam_auto.lens = 50.0
cam_auto.sensor_width = 36.0
cam_auto.clip_end = 1000.0
ob_auto_camera = bpy.data.objects.new('AutoCamera', cam_auto)
scene.collection.objects.link(ob_auto_camera)
ob_auto_camera.location = (47.9333, -57.4099, 37.1838)
ob_auto_camera.rotation_euler = (1.09748, -7.21219e-08, 0.694738)
scene.camera = ob_auto_camera
light_auto_sun = bpy.data.lights.new('AutoSun', 'SUN')
light_auto_sun.energy = 3.0
light_auto_sun.angle = 0.0523599
ob_auto_sun = bpy.data.objects.new('AutoSun', light_auto_sun)
scene.collection.objects.link(ob_auto_sun)
ob_auto_sun.rotation_euler = (0.872665, 0.174533, 0.523599)
bpy.context.view_layer.update()
